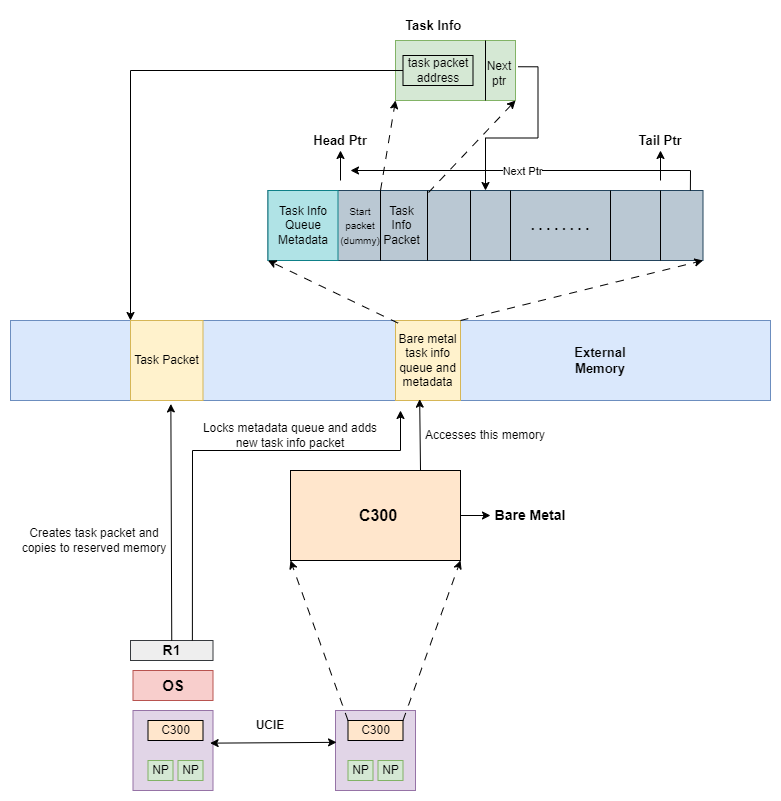

The diagram above was exported from draw.io. Its source (the exported page's mxGraphModel, read from the mxfile embedded in the PNG):
<mxGraphModel dx="1050" dy="565" grid="1" gridSize="10" guides="1" tooltips="1" connect="1" arrows="1" fold="1" page="1" pageScale="1" pageWidth="850" pageHeight="1100" math="0" shadow="0">
  <root>
    <mxCell id="0" />
    <mxCell id="1" parent="0" />
    <mxCell id="jsPmshfzJfpmi6agbLiZ-3" value="" style="rounded=0;whiteSpace=wrap;html=1;fillColor=#dae8fc;strokeColor=#6c8ebf;" vertex="1" parent="1">
      <mxGeometry x="40" y="360" width="760" height="80" as="geometry" />
    </mxCell>
    <mxCell id="jsPmshfzJfpmi6agbLiZ-4" value="Bare metal task info queue and metadata" style="whiteSpace=wrap;html=1;fillColor=#fff2cc;strokeColor=#d6b656;" vertex="1" parent="1">
      <mxGeometry x="425" y="360" width="65" height="80" as="geometry" />
    </mxCell>
    <mxCell id="jsPmshfzJfpmi6agbLiZ-32" style="edgeStyle=orthogonalEdgeStyle;rounded=0;orthogonalLoop=1;jettySize=auto;html=1;exitX=1;exitY=0.5;exitDx=0;exitDy=0;entryX=0;entryY=0.5;entryDx=0;entryDy=0;" edge="1" parent="1" source="jsPmshfzJfpmi6agbLiZ-5" target="jsPmshfzJfpmi6agbLiZ-29">
      <mxGeometry relative="1" as="geometry" />
    </mxCell>
    <mxCell id="jsPmshfzJfpmi6agbLiZ-5" value="" style="rounded=0;whiteSpace=wrap;html=1;fillColor=#ffe6cc;strokeColor=#000000;" vertex="1" parent="1">
      <mxGeometry x="320" y="510" width="170" height="90" as="geometry" />
    </mxCell>
    <mxCell id="jsPmshfzJfpmi6agbLiZ-6" value="&lt;b&gt;&lt;font style=&quot;font-size: 16px;&quot;&gt;C300&lt;/font&gt;&lt;/b&gt;" style="text;html=1;align=center;verticalAlign=middle;whiteSpace=wrap;rounded=0;" vertex="1" parent="1">
      <mxGeometry x="377.5" y="540" width="60" height="30" as="geometry" />
    </mxCell>
    <mxCell id="jsPmshfzJfpmi6agbLiZ-13" value="" style="whiteSpace=wrap;html=1;aspect=fixed;fillColor=#e1d5e7;strokeColor=#9673a6;" vertex="1" parent="1">
      <mxGeometry x="162.5" y="750" width="80" height="80" as="geometry" />
    </mxCell>
    <mxCell id="jsPmshfzJfpmi6agbLiZ-14" value="&lt;font style=&quot;font-size: 15px;&quot;&gt;&lt;b&gt;OS&lt;/b&gt;&lt;/font&gt;" style="rounded=0;whiteSpace=wrap;html=1;fillColor=#f8cecc;strokeColor=#b85450;" vertex="1" parent="1">
      <mxGeometry x="162.5" y="710" width="80" height="30" as="geometry" />
    </mxCell>
    <mxCell id="jsPmshfzJfpmi6agbLiZ-15" value="C300" style="rounded=0;whiteSpace=wrap;html=1;fillColor=#ffe6cc;strokeColor=#000000;" vertex="1" parent="1">
      <mxGeometry x="177.5" y="760" width="55" height="20" as="geometry" />
    </mxCell>
    <mxCell id="jsPmshfzJfpmi6agbLiZ-16" value="NP" style="rounded=0;whiteSpace=wrap;html=1;fillColor=#d5e8d4;strokeColor=#82b366;" vertex="1" parent="1">
      <mxGeometry x="177.5" y="800" width="25" height="20" as="geometry" />
    </mxCell>
    <mxCell id="jsPmshfzJfpmi6agbLiZ-17" value="NP" style="rounded=0;whiteSpace=wrap;html=1;fillColor=#d5e8d4;strokeColor=#82b366;" vertex="1" parent="1">
      <mxGeometry x="207.5" y="800" width="25" height="20" as="geometry" />
    </mxCell>
    <mxCell id="jsPmshfzJfpmi6agbLiZ-18" value="&lt;font style=&quot;font-size: 14px;&quot;&gt;&lt;b&gt;R1&lt;/b&gt;&lt;/font&gt;" style="rounded=0;whiteSpace=wrap;html=1;fillColor=#eeeeee;strokeColor=#36393d;" vertex="1" parent="1">
      <mxGeometry x="160" y="680" width="82.5" height="20" as="geometry" />
    </mxCell>
    <mxCell id="jsPmshfzJfpmi6agbLiZ-19" value="" style="whiteSpace=wrap;html=1;aspect=fixed;fillColor=#e1d5e7;strokeColor=#9673a6;" vertex="1" parent="1">
      <mxGeometry x="365" y="750" width="80" height="80" as="geometry" />
    </mxCell>
    <mxCell id="jsPmshfzJfpmi6agbLiZ-20" value="C300" style="rounded=0;whiteSpace=wrap;html=1;fillColor=#ffe6cc;strokeColor=#000000;" vertex="1" parent="1">
      <mxGeometry x="377.5" y="760" width="55" height="20" as="geometry" />
    </mxCell>
    <mxCell id="jsPmshfzJfpmi6agbLiZ-21" value="NP" style="rounded=0;whiteSpace=wrap;html=1;fillColor=#d5e8d4;strokeColor=#82b366;" vertex="1" parent="1">
      <mxGeometry x="377.5" y="800" width="25" height="20" as="geometry" />
    </mxCell>
    <mxCell id="jsPmshfzJfpmi6agbLiZ-22" value="NP" style="rounded=0;whiteSpace=wrap;html=1;fillColor=#d5e8d4;strokeColor=#82b366;" vertex="1" parent="1">
      <mxGeometry x="407.5" y="800" width="25" height="20" as="geometry" />
    </mxCell>
    <mxCell id="jsPmshfzJfpmi6agbLiZ-23" value="&lt;b&gt;UCIE&lt;/b&gt;" style="text;html=1;align=center;verticalAlign=middle;whiteSpace=wrap;rounded=0;" vertex="1" parent="1">
      <mxGeometry x="270" y="750" width="60" height="30" as="geometry" />
    </mxCell>
    <mxCell id="jsPmshfzJfpmi6agbLiZ-26" value="" style="endArrow=classic;startArrow=classic;html=1;rounded=0;exitX=0.964;exitY=0.408;exitDx=0;exitDy=0;exitPerimeter=0;entryX=0.013;entryY=0.398;entryDx=0;entryDy=0;entryPerimeter=0;" edge="1" parent="1" source="jsPmshfzJfpmi6agbLiZ-13" target="jsPmshfzJfpmi6agbLiZ-19">
      <mxGeometry width="50" height="50" relative="1" as="geometry">
        <mxPoint x="400" y="720" as="sourcePoint" />
        <mxPoint x="360" y="783" as="targetPoint" />
      </mxGeometry>
    </mxCell>
    <mxCell id="jsPmshfzJfpmi6agbLiZ-28" value="" style="endArrow=classic;html=1;rounded=0;exitX=0;exitY=0;exitDx=0;exitDy=0;dashed=1;dashPattern=8 8;entryX=0;entryY=1;entryDx=0;entryDy=0;" edge="1" parent="1" source="jsPmshfzJfpmi6agbLiZ-20" target="jsPmshfzJfpmi6agbLiZ-5">
      <mxGeometry width="50" height="50" relative="1" as="geometry">
        <mxPoint x="400" y="720" as="sourcePoint" />
        <mxPoint x="405" y="620" as="targetPoint" />
      </mxGeometry>
    </mxCell>
    <mxCell id="jsPmshfzJfpmi6agbLiZ-29" value="&lt;b&gt;&lt;font style=&quot;font-size: 14px;&quot;&gt;Bare Metal&lt;/font&gt;&lt;/b&gt;" style="text;html=1;align=center;verticalAlign=middle;whiteSpace=wrap;rounded=0;" vertex="1" parent="1">
      <mxGeometry x="520" y="540" width="80" height="30" as="geometry" />
    </mxCell>
    <mxCell id="jsPmshfzJfpmi6agbLiZ-34" value="" style="endArrow=classic;html=1;rounded=0;exitX=0.5;exitY=0;exitDx=0;exitDy=0;entryX=0.211;entryY=1.043;entryDx=0;entryDy=0;entryPerimeter=0;" edge="1" parent="1" source="jsPmshfzJfpmi6agbLiZ-18" target="jsPmshfzJfpmi6agbLiZ-3">
      <mxGeometry width="50" height="50" relative="1" as="geometry">
        <mxPoint x="400" y="620" as="sourcePoint" />
        <mxPoint x="450" y="570" as="targetPoint" />
      </mxGeometry>
    </mxCell>
    <mxCell id="jsPmshfzJfpmi6agbLiZ-35" value="Task Packet" style="whiteSpace=wrap;html=1;fillColor=#fff2cc;strokeColor=#d6b656;" vertex="1" parent="1">
      <mxGeometry x="160" y="360" width="72.5" height="80" as="geometry" />
    </mxCell>
    <mxCell id="jsPmshfzJfpmi6agbLiZ-37" value="" style="endArrow=classic;html=1;rounded=0;exitX=0.75;exitY=0;exitDx=0;exitDy=0;" edge="1" parent="1" source="jsPmshfzJfpmi6agbLiZ-18">
      <mxGeometry width="50" height="50" relative="1" as="geometry">
        <mxPoint x="400" y="620" as="sourcePoint" />
        <mxPoint x="430" y="450" as="targetPoint" />
        <Array as="points">
          <mxPoint x="222" y="490" />
          <mxPoint x="430" y="490" />
        </Array>
      </mxGeometry>
    </mxCell>
    <mxCell id="jsPmshfzJfpmi6agbLiZ-39" value="" style="rounded=0;whiteSpace=wrap;html=1;fillColor=#bac8d3;strokeColor=#23445d;" vertex="1" parent="1">
      <mxGeometry x="297.5" y="230" width="435" height="70" as="geometry" />
    </mxCell>
    <mxCell id="jsPmshfzJfpmi6agbLiZ-40" value="" style="whiteSpace=wrap;html=1;aspect=fixed;fillColor=#b0e3e6;strokeColor=#0e8088;" vertex="1" parent="1">
      <mxGeometry x="297.5" y="230" width="70" height="70" as="geometry" />
    </mxCell>
    <mxCell id="jsPmshfzJfpmi6agbLiZ-41" value="Task Info Queue Metadata" style="text;html=1;align=center;verticalAlign=middle;whiteSpace=wrap;rounded=0;" vertex="1" parent="1">
      <mxGeometry x="302.5" y="250" width="60" height="30" as="geometry" />
    </mxCell>
    <mxCell id="jsPmshfzJfpmi6agbLiZ-44" value="" style="endArrow=none;html=1;rounded=0;" edge="1" parent="1">
      <mxGeometry width="50" height="50" relative="1" as="geometry">
        <mxPoint x="410" y="230" as="sourcePoint" />
        <mxPoint x="410" y="300" as="targetPoint" />
      </mxGeometry>
    </mxCell>
    <mxCell id="jsPmshfzJfpmi6agbLiZ-46" value="" style="endArrow=none;html=1;rounded=0;" edge="1" parent="1">
      <mxGeometry width="50" height="50" relative="1" as="geometry">
        <mxPoint x="457" y="230" as="sourcePoint" />
        <mxPoint x="457" y="300" as="targetPoint" />
      </mxGeometry>
    </mxCell>
    <mxCell id="jsPmshfzJfpmi6agbLiZ-47" value="" style="endArrow=none;html=1;rounded=0;" edge="1" parent="1">
      <mxGeometry width="50" height="50" relative="1" as="geometry">
        <mxPoint x="500" y="230" as="sourcePoint" />
        <mxPoint x="500" y="300" as="targetPoint" />
      </mxGeometry>
    </mxCell>
    <mxCell id="jsPmshfzJfpmi6agbLiZ-48" value="" style="endArrow=none;html=1;rounded=0;" edge="1" parent="1">
      <mxGeometry width="50" height="50" relative="1" as="geometry">
        <mxPoint x="540" y="230" as="sourcePoint" />
        <mxPoint x="540" y="300" as="targetPoint" />
      </mxGeometry>
    </mxCell>
    <mxCell id="jsPmshfzJfpmi6agbLiZ-50" value="&lt;b&gt;&lt;font style=&quot;font-size: 14px;&quot;&gt;. . . . . . . .&lt;/font&gt;&lt;/b&gt;" style="text;html=1;align=center;verticalAlign=middle;whiteSpace=wrap;rounded=0;" vertex="1" parent="1">
      <mxGeometry x="530" y="250" width="120" height="30" as="geometry" />
    </mxCell>
    <mxCell id="jsPmshfzJfpmi6agbLiZ-51" value="" style="endArrow=none;html=1;rounded=0;" edge="1" parent="1">
      <mxGeometry width="50" height="50" relative="1" as="geometry">
        <mxPoint x="690" y="230" as="sourcePoint" />
        <mxPoint x="690" y="300" as="targetPoint" />
      </mxGeometry>
    </mxCell>
    <mxCell id="jsPmshfzJfpmi6agbLiZ-52" value="" style="endArrow=none;html=1;rounded=0;" edge="1" parent="1">
      <mxGeometry width="50" height="50" relative="1" as="geometry">
        <mxPoint x="640" y="230" as="sourcePoint" />
        <mxPoint x="640" y="300" as="targetPoint" />
      </mxGeometry>
    </mxCell>
    <mxCell id="jsPmshfzJfpmi6agbLiZ-54" value="" style="endArrow=classic;html=1;rounded=0;exitX=0.51;exitY=0.033;exitDx=0;exitDy=0;exitPerimeter=0;entryX=0;entryY=1;entryDx=0;entryDy=0;dashed=1;dashPattern=8 8;" edge="1" parent="1" source="jsPmshfzJfpmi6agbLiZ-3" target="jsPmshfzJfpmi6agbLiZ-40">
      <mxGeometry width="50" height="50" relative="1" as="geometry">
        <mxPoint x="400" y="520" as="sourcePoint" />
        <mxPoint x="290" y="300" as="targetPoint" />
      </mxGeometry>
    </mxCell>
    <mxCell id="jsPmshfzJfpmi6agbLiZ-57" value="" style="endArrow=classic;html=1;rounded=0;dashed=1;dashPattern=8 8;exitX=1;exitY=0;exitDx=0;exitDy=0;entryX=1;entryY=1;entryDx=0;entryDy=0;" edge="1" parent="1" source="jsPmshfzJfpmi6agbLiZ-4" target="jsPmshfzJfpmi6agbLiZ-39">
      <mxGeometry width="50" height="50" relative="1" as="geometry">
        <mxPoint x="400" y="520" as="sourcePoint" />
        <mxPoint x="450" y="470" as="targetPoint" />
      </mxGeometry>
    </mxCell>
    <mxCell id="jsPmshfzJfpmi6agbLiZ-58" value="" style="endArrow=classic;html=1;rounded=0;exitX=1;exitY=0;exitDx=0;exitDy=0;dashed=1;dashPattern=8 8;entryX=1;entryY=1;entryDx=0;entryDy=0;" edge="1" parent="1" source="jsPmshfzJfpmi6agbLiZ-20" target="jsPmshfzJfpmi6agbLiZ-5">
      <mxGeometry width="50" height="50" relative="1" as="geometry">
        <mxPoint x="388" y="770" as="sourcePoint" />
        <mxPoint x="330" y="610" as="targetPoint" />
      </mxGeometry>
    </mxCell>
    <mxCell id="jsPmshfzJfpmi6agbLiZ-59" value="&lt;font style=&quot;font-size: 10px;&quot;&gt;Start &lt;br&gt;packet&lt;br&gt;(dummy)&lt;/font&gt;" style="text;html=1;align=center;verticalAlign=middle;whiteSpace=wrap;rounded=0;" vertex="1" parent="1">
      <mxGeometry x="360" y="250" width="60" height="30" as="geometry" />
    </mxCell>
    <mxCell id="jsPmshfzJfpmi6agbLiZ-61" value="&lt;font style=&quot;font-size: 13px;&quot;&gt;&lt;b&gt;Tail Ptr&lt;/b&gt;&lt;/font&gt;" style="text;html=1;align=center;verticalAlign=middle;whiteSpace=wrap;rounded=0;" vertex="1" parent="1">
      <mxGeometry x="660" y="170" width="60" height="20" as="geometry" />
    </mxCell>
    <mxCell id="jsPmshfzJfpmi6agbLiZ-65" value="" style="endArrow=classic;html=1;rounded=0;entryX=0.5;entryY=1;entryDx=0;entryDy=0;" edge="1" parent="1" target="jsPmshfzJfpmi6agbLiZ-61">
      <mxGeometry width="50" height="50" relative="1" as="geometry">
        <mxPoint x="690" y="220" as="sourcePoint" />
        <mxPoint x="450" y="270" as="targetPoint" />
      </mxGeometry>
    </mxCell>
    <mxCell id="jsPmshfzJfpmi6agbLiZ-67" value="&lt;font style=&quot;font-size: 13px;&quot;&gt;&lt;b&gt;Head Ptr&lt;/b&gt;&lt;/font&gt;" style="text;html=1;align=center;verticalAlign=middle;whiteSpace=wrap;rounded=0;" vertex="1" parent="1">
      <mxGeometry x="340" y="170" width="60" height="20" as="geometry" />
    </mxCell>
    <mxCell id="jsPmshfzJfpmi6agbLiZ-68" value="" style="endArrow=classic;html=1;rounded=0;entryX=0.5;entryY=1;entryDx=0;entryDy=0;" edge="1" parent="1" target="jsPmshfzJfpmi6agbLiZ-67">
      <mxGeometry width="50" height="50" relative="1" as="geometry">
        <mxPoint x="370" y="220" as="sourcePoint" />
        <mxPoint x="130" y="270" as="targetPoint" />
      </mxGeometry>
    </mxCell>
    <mxCell id="jsPmshfzJfpmi6agbLiZ-69" value="" style="rounded=0;whiteSpace=wrap;html=1;fillColor=#d5e8d4;strokeColor=#82b366;" vertex="1" parent="1">
      <mxGeometry x="425" y="80" width="120" height="60" as="geometry" />
    </mxCell>
    <mxCell id="jsPmshfzJfpmi6agbLiZ-71" style="edgeStyle=orthogonalEdgeStyle;rounded=0;orthogonalLoop=1;jettySize=auto;html=1;exitX=0;exitY=0.5;exitDx=0;exitDy=0;entryX=0;entryY=0;entryDx=0;entryDy=0;" edge="1" parent="1" source="jsPmshfzJfpmi6agbLiZ-70" target="jsPmshfzJfpmi6agbLiZ-35">
      <mxGeometry relative="1" as="geometry" />
    </mxCell>
    <mxCell id="jsPmshfzJfpmi6agbLiZ-70" value="task packet address" style="text;html=1;align=center;verticalAlign=middle;whiteSpace=wrap;rounded=0;strokeColor=default;" vertex="1" parent="1">
      <mxGeometry x="432.5" y="95" width="70" height="30" as="geometry" />
    </mxCell>
    <mxCell id="jsPmshfzJfpmi6agbLiZ-72" value="" style="endArrow=none;html=1;rounded=0;exitX=0.75;exitY=1;exitDx=0;exitDy=0;entryX=0.75;entryY=0;entryDx=0;entryDy=0;" edge="1" parent="1" source="jsPmshfzJfpmi6agbLiZ-69" target="jsPmshfzJfpmi6agbLiZ-69">
      <mxGeometry width="50" height="50" relative="1" as="geometry">
        <mxPoint x="510" y="240" as="sourcePoint" />
        <mxPoint x="510" y="310" as="targetPoint" />
      </mxGeometry>
    </mxCell>
    <mxCell id="jsPmshfzJfpmi6agbLiZ-77" style="edgeStyle=orthogonalEdgeStyle;rounded=0;orthogonalLoop=1;jettySize=auto;html=1;exitX=1;exitY=0.25;exitDx=0;exitDy=0;entryX=0.5;entryY=0;entryDx=0;entryDy=0;" edge="1" parent="1" source="jsPmshfzJfpmi6agbLiZ-73" target="jsPmshfzJfpmi6agbLiZ-39">
      <mxGeometry relative="1" as="geometry">
        <mxPoint x="500" y="230" as="targetPoint" />
      </mxGeometry>
    </mxCell>
    <mxCell id="jsPmshfzJfpmi6agbLiZ-73" value="Next ptr" style="text;html=1;align=center;verticalAlign=middle;whiteSpace=wrap;rounded=0;" vertex="1" parent="1">
      <mxGeometry x="510" y="100" width="37.5" height="25" as="geometry" />
    </mxCell>
    <mxCell id="jsPmshfzJfpmi6agbLiZ-75" value="" style="endArrow=classic;html=1;rounded=0;dashed=1;dashPattern=8 8;entryX=0;entryY=1;entryDx=0;entryDy=0;" edge="1" parent="1" target="jsPmshfzJfpmi6agbLiZ-69">
      <mxGeometry width="50" height="50" relative="1" as="geometry">
        <mxPoint x="410" y="230" as="sourcePoint" />
        <mxPoint x="450" y="170" as="targetPoint" />
      </mxGeometry>
    </mxCell>
    <mxCell id="jsPmshfzJfpmi6agbLiZ-78" value="&lt;b&gt;&lt;font style=&quot;font-size: 13px;&quot;&gt;Task Info&amp;nbsp;&lt;/font&gt;&lt;/b&gt;" style="text;html=1;align=center;verticalAlign=middle;whiteSpace=wrap;rounded=0;" vertex="1" parent="1">
      <mxGeometry x="410" y="50" width="110" height="30" as="geometry" />
    </mxCell>
    <mxCell id="jsPmshfzJfpmi6agbLiZ-80" value="&lt;b&gt;&lt;font style=&quot;font-size: 13px;&quot;&gt;External Memory&lt;/font&gt;&lt;/b&gt;" style="text;html=1;align=center;verticalAlign=middle;whiteSpace=wrap;rounded=0;" vertex="1" parent="1">
      <mxGeometry x="600" y="385" width="60" height="30" as="geometry" />
    </mxCell>
    <mxCell id="jsPmshfzJfpmi6agbLiZ-82" value="" style="endArrow=classic;html=1;rounded=0;" edge="1" parent="1">
      <mxGeometry relative="1" as="geometry">
        <mxPoint x="720" y="210" as="sourcePoint" />
        <mxPoint x="380" y="210" as="targetPoint" />
      </mxGeometry>
    </mxCell>
    <mxCell id="jsPmshfzJfpmi6agbLiZ-83" value="Label" style="edgeLabel;resizable=0;html=1;;align=center;verticalAlign=middle;" connectable="0" vertex="1" parent="jsPmshfzJfpmi6agbLiZ-82">
      <mxGeometry relative="1" as="geometry" />
    </mxCell>
    <mxCell id="jsPmshfzJfpmi6agbLiZ-84" value="Next Ptr" style="edgeLabel;html=1;align=center;verticalAlign=middle;resizable=0;points=[];" vertex="1" connectable="0" parent="jsPmshfzJfpmi6agbLiZ-82">
      <mxGeometry x="-0.0034" relative="1" as="geometry">
        <mxPoint as="offset" />
      </mxGeometry>
    </mxCell>
    <mxCell id="jsPmshfzJfpmi6agbLiZ-86" value="" style="endArrow=none;html=1;rounded=0;exitX=0.971;exitY=0;exitDx=0;exitDy=0;exitPerimeter=0;" edge="1" parent="1" source="jsPmshfzJfpmi6agbLiZ-39">
      <mxGeometry width="50" height="50" relative="1" as="geometry">
        <mxPoint x="400" y="310" as="sourcePoint" />
        <mxPoint x="720" y="210" as="targetPoint" />
      </mxGeometry>
    </mxCell>
    <mxCell id="jsPmshfzJfpmi6agbLiZ-87" value="" style="endArrow=classic;html=1;rounded=0;entryX=0.372;entryY=0.983;entryDx=0;entryDy=0;entryPerimeter=0;" edge="1" parent="1" target="jsPmshfzJfpmi6agbLiZ-4">
      <mxGeometry width="50" height="50" relative="1" as="geometry">
        <mxPoint x="450" y="510" as="sourcePoint" />
        <mxPoint x="450" y="450" as="targetPoint" />
      </mxGeometry>
    </mxCell>
    <mxCell id="jsPmshfzJfpmi6agbLiZ-88" value="Accesses this memory" style="text;html=1;align=center;verticalAlign=middle;whiteSpace=wrap;rounded=0;" vertex="1" parent="1">
      <mxGeometry x="400" y="460" width="230" height="30" as="geometry" />
    </mxCell>
    <mxCell id="jsPmshfzJfpmi6agbLiZ-89" value="Locks metadata queue and adds new task info packet" style="text;html=1;align=center;verticalAlign=middle;whiteSpace=wrap;rounded=0;" vertex="1" parent="1">
      <mxGeometry x="220" y="460" width="200" height="30" as="geometry" />
    </mxCell>
    <mxCell id="jsPmshfzJfpmi6agbLiZ-90" value="Creates task packet and copies to reserved memory" style="text;html=1;align=center;verticalAlign=middle;whiteSpace=wrap;rounded=0;" vertex="1" parent="1">
      <mxGeometry x="50" y="550" width="147.5" height="60" as="geometry" />
    </mxCell>
    <mxCell id="jsPmshfzJfpmi6agbLiZ-91" value="" style="endArrow=classic;html=1;rounded=0;dashed=1;dashPattern=8 8;entryX=1;entryY=1;entryDx=0;entryDy=0;" edge="1" parent="1" target="jsPmshfzJfpmi6agbLiZ-69">
      <mxGeometry width="50" height="50" relative="1" as="geometry">
        <mxPoint x="458" y="232" as="sourcePoint" />
        <mxPoint x="435" y="150" as="targetPoint" />
      </mxGeometry>
    </mxCell>
    <mxCell id="jsPmshfzJfpmi6agbLiZ-92" value="Task Info Packet" style="text;html=1;align=center;verticalAlign=middle;whiteSpace=wrap;rounded=0;" vertex="1" parent="1">
      <mxGeometry x="410" y="245" width="42.5" height="40" as="geometry" />
    </mxCell>
  </root>
</mxGraphModel>